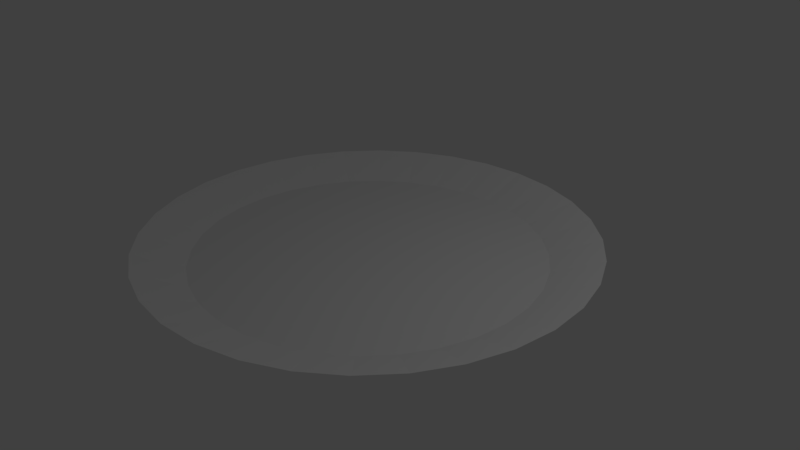 # Source: plate.blend  (saved by Blender 2.79.0; exported with 4.5.12 LTS)
import bpy
from mathutils import Matrix  # noqa: F401  (used for matrix-valued properties, if any)

bpy.ops.wm.read_factory_settings(use_empty=True)
scene = bpy.context.scene
scene.name = 'Scene'

# ---- collections
col_collection_1 = bpy.data.collections.new('Collection 1'); scene.collection.children.link(col_collection_1)

# ---- world
world_world = bpy.data.worlds.new('World'); scene.world = world_world
world_world.color = (0.05088, 0.05088, 0.05088)
world_world.use_sun_shadow = False
world_world.sun_shadow_jitter_overblur = 0.0
world_world.cycles.sampling_method = 'MANUAL'

# ---- cameras
cam_camera = bpy.data.cameras.new('Camera')
cam_camera.clip_end = 100.0
cam_camera.lens = 35.0
cam_camera.sensor_width = 32.0
cam_camera.sensor_height = 18.0
cam_camera.ortho_scale = 7.314
cam_camera.dof.focus_distance = 0.0
cam_camera.dof.aperture_fstop = 128.0

# ---- lights
light_lamp = bpy.data.lights.new('Lamp', 'POINT')
light_lamp.transmission_factor = 0.0
light_lamp.cutoff_distance = 30.0
light_lamp.energy = 100.0
light_lamp.shadow_buffer_clip_start = 1.001
light_lamp.shadow_soft_size = 0.1
light_lamp.shadow_maximum_resolution = 0.006
light_lamp.use_absolute_resolution = True

# ---- meshes
me_circle = bpy.data.meshes.new('Circle')
me_circle.from_pydata([(1.794e-07, 2.511, 0.0), (-0.4899, 2.463, 0.0), (-0.9609, 2.32, 0.0), (-1.395, 2.088, 0.0), (-1.776, 1.776, 0.0), (-2.088, 1.395, 0.0), (-2.32, 0.9609, 0.0), (-2.463, 0.4899, 0.0), (-2.511, -2.41e-07, 0.0), (-2.463, -0.4899, 0.0), (-2.32, -0.9609, 0.0), (-2.088, -1.395, 0.0), (-1.776, -1.776, 0.0), (-1.395, -2.088, 0.0), (-0.9609, -2.32, 0.0), (-0.4899, -2.463, 0.0), (9.976e-07, -2.511, 0.0), (0.4899, -2.463, 0.0), (0.9609, -2.32, 0.0), (1.395, -2.088, 0.0), (1.776, -1.776, 0.0), (2.088, -1.395, 0.0), (2.32, -0.9609, 0.0), (2.463, -0.4899, 0.0), (2.511, 1.994e-06, 0.0), (2.463, 0.4899, 0.0), (2.32, 0.9609, 0.0), (2.088, 1.395, 0.0), (1.776, 1.776, 0.0), (1.395, 2.088, 0.0), (0.9609, 2.32, 0.0), (0.4899, 2.463, 0.0), (1.933e-07, 2.716, 0.1278), (-0.5298, 2.663, 0.1278), (-1.039, 2.509, 0.1278), (-1.509, 2.258, 0.1278), (-1.92, 1.92, 0.1278), (-2.258, 1.509, 0.1278), (-2.509, 1.039, 0.1278), (-2.663, 0.5298, 0.1278), (-2.716, -2.837e-07, 0.1278), (-2.663, -0.5298, 0.1278), (-2.509, -1.039, 0.1278), (-2.258, -1.509, 0.1278), (-1.92, -1.92, 0.1278), (-1.509, -2.258, 0.1278), (-1.039, -2.509, 0.1278), (-0.5298, -2.663, 0.1278), (1.078e-06, -2.716, 0.1278), (0.5298, -2.663, 0.1278), (1.039, -2.509, 0.1278), (1.509, -2.258, 0.1278), (1.92, -1.92, 0.1278), (2.258, -1.509, 0.1278), (2.509, -1.039, 0.1278), (2.663, -0.5298, 0.1278), (2.716, 2.133e-06, 0.1278), (2.663, 0.5298, 0.1278), (2.509, 1.039, 0.1278), (2.258, 1.509, 0.1278), (1.92, 1.92, 0.1278), (1.509, 2.258, 0.1278), (1.039, 2.509, 0.1278), (0.5298, 2.663, 0.1278), (2.086e-07, 2.963, 0.2523), (-0.578, 2.906, 0.2523), (-1.134, 2.737, 0.2523), (-1.646, 2.464, 0.2523), (-2.095, 2.095, 0.2523), (-2.464, 1.646, 0.2523), (-2.737, 1.134, 0.2523), (-2.906, 0.578, 0.2523), (-2.963, -3.347e-07, 0.2523), (-2.906, -0.578, 0.2523), (-2.737, -1.134, 0.2523), (-2.464, -1.646, 0.2523), (-2.095, -2.095, 0.2523), (-1.646, -2.464, 0.2523), (-1.134, -2.737, 0.2523), (-0.578, -2.906, 0.2523), (1.174e-06, -2.963, 0.2523), (0.578, -2.906, 0.2523), (1.134, -2.737, 0.2523), (1.646, -2.464, 0.2523), (2.095, -2.095, 0.2523), (2.464, -1.646, 0.2523), (2.737, -1.134, 0.2523), (2.906, -0.578, 0.2523), (2.963, 2.303e-06, 0.2523), (2.906, 0.578, 0.2523), (2.737, 1.134, 0.2523), (2.464, 1.646, 0.2523), (2.095, 2.095, 0.2523), (1.646, 2.464, 0.2523), (1.134, 2.737, 0.2523), (0.578, 2.906, 0.2523), (1.721e-07, 2.303, 0.01857), (-0.4492, 2.258, 0.01857), (-0.8812, 2.127, 0.01857), (-1.279, 1.915, 0.01857), (-1.628, 1.628, 0.01857), (-1.915, 1.279, 0.01857), (-2.127, 0.8812, 0.01857), (-2.258, 0.4492, 0.01857), (-2.303, -1.937e-07, 0.01857), (-2.258, -0.4492, 0.01857), (-2.127, -0.8812, 0.01857), (-1.915, -1.279, 0.01857), (-1.628, -1.628, 0.01857), (-1.279, -1.915, 0.01857), (-0.8812, -2.127, 0.01857), (-0.4492, -2.258, 0.01857), (9.224e-07, -2.303, 0.01857), (0.4492, -2.258, 0.01857), (0.8812, -2.127, 0.01857), (1.279, -1.915, 0.01857), (1.628, -1.628, 0.01857), (1.915, -1.279, 0.01857), (2.127, -0.8812, 0.01857), (2.258, -0.4492, 0.01857), (2.303, 1.856e-06, 0.01857), (2.258, 0.4492, 0.01857), (2.127, 0.8812, 0.01857), (1.915, 1.279, 0.01857), (1.628, 1.628, 0.01857), (1.279, 1.915, 0.01857), (0.8812, 2.127, 0.01857), (0.4492, 2.258, 0.01857)], [], [(1, 0, 31, 30, 29, 28, 27, 26, 25, 24, 23, 22, 21, 20, 19, 18, 17, 16, 15, 14, 13, 12, 11, 10, 9, 8, 7, 6, 5, 4, 3, 2), (40, 41, 73, 72), (13, 14, 46, 45), (0, 1, 33, 32), (27, 28, 60, 59), (14, 15, 47, 46), (1, 2, 34, 33), (28, 29, 61, 60), (15, 16, 48, 47), (2, 3, 35, 34), (29, 30, 62, 61), (16, 17, 49, 48), (3, 4, 36, 35), (30, 31, 63, 62), (17, 18, 50, 49), (4, 5, 37, 36), (31, 0, 32, 63), (18, 19, 51, 50), (5, 6, 38, 37), (19, 20, 52, 51), (6, 7, 39, 38), (20, 21, 53, 52), (7, 8, 40, 39), (21, 22, 54, 53), (8, 9, 41, 40), (22, 23, 55, 54), (9, 10, 42, 41), (23, 24, 56, 55), (10, 11, 43, 42), (24, 25, 57, 56), (11, 12, 44, 43), (25, 26, 58, 57), (12, 13, 45, 44), (26, 27, 59, 58), (75, 76, 108, 107), (54, 55, 87, 86), (41, 42, 74, 73), (55, 56, 88, 87), (42, 43, 75, 74), (56, 57, 89, 88), (43, 44, 76, 75), (57, 58, 90, 89), (44, 45, 77, 76), (58, 59, 91, 90), (45, 46, 78, 77), (32, 33, 65, 64), (59, 60, 92, 91), (46, 47, 79, 78), (33, 34, 66, 65), (60, 61, 93, 92), (47, 48, 80, 79), (34, 35, 67, 66), (61, 62, 94, 93), (48, 49, 81, 80), (35, 36, 68, 67), (62, 63, 95, 94), (49, 50, 82, 81), (36, 37, 69, 68), (63, 32, 64, 95), (50, 51, 83, 82), (37, 38, 70, 69), (51, 52, 84, 83), (38, 39, 71, 70), (52, 53, 85, 84), (39, 40, 72, 71), (53, 54, 86, 85), (97, 98, 99, 100, 101, 102, 103, 104, 105, 106, 107, 108, 109, 110, 111, 112, 113, 114, 115, 116, 117, 118, 119, 120, 121, 122, 123, 124, 125, 126, 127, 96), (89, 90, 122, 121), (76, 77, 109, 108), (90, 91, 123, 122), (77, 78, 110, 109), (64, 65, 97, 96), (91, 92, 124, 123), (78, 79, 111, 110), (65, 66, 98, 97), (92, 93, 125, 124), (79, 80, 112, 111), (66, 67, 99, 98), (93, 94, 126, 125), (80, 81, 113, 112), (67, 68, 100, 99), (94, 95, 127, 126), (81, 82, 114, 113), (68, 69, 101, 100), (95, 64, 96, 127), (82, 83, 115, 114), (69, 70, 102, 101), (83, 84, 116, 115), (70, 71, 103, 102), (84, 85, 117, 116), (71, 72, 104, 103), (85, 86, 118, 117), (72, 73, 105, 104), (86, 87, 119, 118), (73, 74, 106, 105), (87, 88, 120, 119), (74, 75, 107, 106), (88, 89, 121, 120)])
me_circle.use_remesh_preserve_volume = False
me_circle.use_remesh_preserve_attributes = False
me_circle.use_mirror_vertex_groups = False
me_circle.update()

# ---- objects
ob_circle = bpy.data.objects.new('Circle', me_circle)
ob_lamp = bpy.data.objects.new('Lamp', light_lamp)
ob_camera = bpy.data.objects.new('Camera', cam_camera)

# ---- transforms, parenting, visibility, modifiers, constraints
ob_circle.location = (0.0, 0.0, 0.0)
ob_circle.lineart.crease_threshold = 0.0
ob_lamp.location = (4.076, 1.005, 5.904)
ob_lamp.rotation_euler = (0.6503, 0.05522, 1.866)
ob_lamp.lock_rotations_4d = False
ob_lamp.empty_display_type = 'ARROWS'
ob_lamp.color = (0.0, 0.0, 0.0, 0.0)
ob_lamp.lineart.crease_threshold = 0.0
ob_camera.location = (7.481, -6.508, 5.344)
ob_camera.rotation_euler = (1.109, 0.0, 0.8149)
ob_camera.lock_rotations_4d = False
ob_camera.empty_display_type = 'ARROWS'
ob_camera.color = (0.0, 0.0, 0.0, 0.0)
ob_camera.display_type = 'WIRE'
ob_camera.lineart.crease_threshold = 0.0

# ---- collection membership
col_collection_1.objects.link(ob_circle)
col_collection_1.objects.link(ob_lamp)
col_collection_1.objects.link(ob_camera)

# ---- scene / render settings (as saved in the file)
scene.camera = ob_camera
scene.frame_start = 1; scene.frame_end = 250; scene.frame_set(1)
scene.render.engine = 'BLENDER_EEVEE_NEXT'
scene.render.resolution_percentage = 50
scene.render.dither_intensity = 0.0
scene.cycles.use_denoising = False
scene.cycles.samples = 128
scene.cycles.sampling_pattern = 'TABULATED_SOBOL'
scene.cycles.use_adaptive_sampling = False
scene.cycles.use_light_tree = False
scene.cycles.blur_glossy = 0.0
scene.cycles.sample_clamp_indirect = 0.0
scene.view_settings.view_transform = 'Standard'
bpy.context.view_layer.update()
